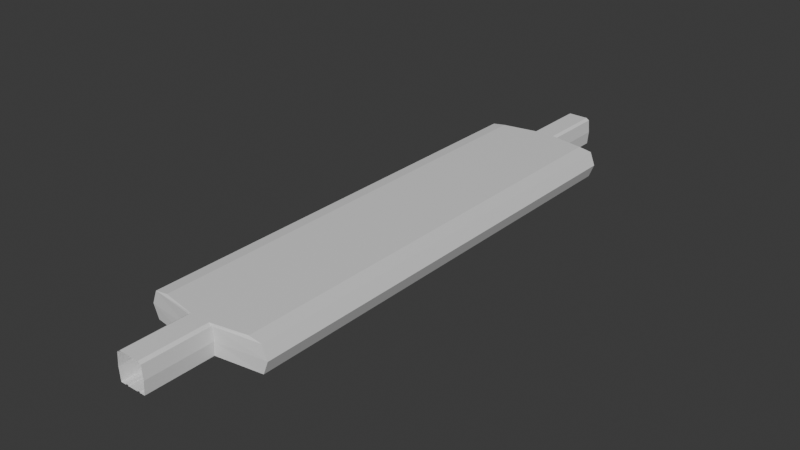 # Source: storage_room.blend  (saved by Blender 4.5.87; exported with 4.5.12 LTS)
import bpy
from mathutils import Matrix  # noqa: F401  (used for matrix-valued properties, if any)

bpy.ops.wm.read_factory_settings(use_empty=True)
scene = bpy.context.scene
scene.name = 'Scene'

# ---- collections
col_collection = bpy.data.collections.new('Collection'); scene.collection.children.link(col_collection)

# ---- materials (node trees are filled in below, after node groups)
mat_material = bpy.data.materials.new('Material')
mat_material.alpha_threshold = 0.0
mat_material.roughness = 0.5
mat_material.line_color = (0.0, 0.0, 0.0, 1.0)

# ---- material node trees
mat_material.use_nodes = True; mat_material.node_tree.nodes.clear()
_N = mat_material.node_tree.nodes; _L = mat_material.node_tree.links
n0 = _N.new('ShaderNodeOutputMaterial'); n0.name = 'Material Output'; n0.location = (200, 100)
n1 = _N.new('ShaderNodeBsdfPrincipled'); n1.name = 'Principled BSDF'; n1.location = (-200, 100)
n1.inputs[3].default_value = 1.45
_L.new(n1.outputs[0], n0.inputs[0])
n0.is_active_output = True

# ---- world
world_world = bpy.data.worlds.new('World'); scene.world = world_world
world_world.use_nodes = True; world_world.node_tree.nodes.clear()
_N = world_world.node_tree.nodes; _L = world_world.node_tree.links
n0 = _N.new('ShaderNodeOutputWorld'); n0.name = 'World Output'; n0.location = (200, 100)
n1 = _N.new('ShaderNodeBackground'); n1.name = 'Background'; n1.location = (-200, 100)
n1.inputs[0].default_value = (0.05088, 0.05088, 0.05088, 1.0)
_L.new(n1.outputs[0], n0.inputs[0])
n0.is_active_output = True
world_world.color = (0.05088, 0.05088, 0.05088)
world_world.sun_shadow_jitter_overblur = 0.0

# ---- meshes
me_mesh = bpy.data.meshes.new('mesh')
me_mesh.from_pydata([(0.0, 35.41, 2.641), (0.0, 35.41, -1.661), (2.0, 45.41, 2.339), (2.0, 45.41, -1.661), (2.174, 35.41, 0.3394), (-2.174, 35.41, 0.3394), (-2.0, 45.41, 2.339), (-2.0, 45.41, -1.661), (-1.55, 35.41, 2.641), (1.55, 35.41, 2.641), (1.2, 35.41, -1.527), (0.7973, 35.41, -1.527), (-1.2, 45.41, -1.661), (-0.7973, 45.41, -1.661), (0.7973, 45.41, -1.661), (1.2, 45.41, -1.661), (-0.7973, 35.41, -1.527), (-1.2, 35.41, -1.527), (1.2, 35.41, -1.661), (0.7973, 35.41, -1.661), (-1.2, 45.41, -1.527), (-0.7973, 45.41, -1.527), (0.7973, 45.41, -1.527), (1.2, 45.41, -1.527), (1.55, 45.41, 2.641), (-1.55, 45.41, 2.641), (-0.7973, 35.41, -1.661), (-1.2, 35.41, -1.661), (-2.174, 45.41, 0.3394), (-2.0, 35.41, -1.661), (-2.0, 35.41, 2.339), (2.174, 45.41, 0.3394), (2.0, 35.41, -1.661), (0.0, 45.41, -1.661), (0.0, 45.41, 2.641), (2.0, 35.41, 2.339), (0.0, 34.41, 2.641), (0.0, 34.41, -1.661), (9.767, 34.41, 0.3394), (-9.767, 34.41, 0.3394), (-6.966, 34.41, 2.641), (6.966, 34.41, 2.641), (5.392, 34.41, -1.527), (3.583, 34.41, -1.527), (-3.583, 34.41, -1.527), (-5.392, 34.41, -1.527), (5.392, 34.41, -1.661), (3.583, 34.41, -1.661), (-3.583, 34.41, -1.661), (-5.392, 34.41, -1.661), (-8.986, 34.41, -1.661), (-8.986, 34.41, 2.339), (8.986, 34.41, -1.661), (8.986, 34.41, 2.339), (5.392, 0.0, -1.527), (3.583, 0.0, -1.527), (-3.583, 0.0, -1.527), (-3.583, 0.0, -1.661), (8.986, 0.0, -1.661), (5.392, 0.0, -1.661), (-5.392, 0.0, -1.527), (-5.392, 0.0, -1.661), (-8.986, 0.0, 2.339), (-6.966, 0.0, 2.641), (6.966, 0.0, 2.641), (8.986, 0.0, 2.339), (9.767, 0.0, 0.3394), (0.0, 0.0, -1.661), (0.0, 0.0, 2.641), (-9.767, 0.0, 0.3394), (-8.986, 0.0, -1.661), (3.583, 0.0, -1.661)], [], [(7, 12, 27, 29), (31, 3, 32, 4), (20, 21, 16, 17), (34, 25, 8, 0), (13, 21, 16, 26), (2, 24, 9, 35), (7, 28, 5, 29), (25, 6, 30, 8), (14, 22, 11, 19), (28, 6, 30, 5), (15, 23, 10, 18), (12, 20, 17, 27), (15, 3, 32, 18), (2, 31, 4, 35), (24, 34, 0, 9), (33, 14, 19, 1), (13, 33, 1, 26), (22, 23, 10, 11), (18, 32, 52, 46), (17, 16, 44, 45), (5, 30, 51, 39), (35, 4, 38, 53), (26, 1, 37, 48), (18, 10, 42, 46), (1, 19, 47, 37), (9, 0, 36, 41), (8, 30, 51, 40), (26, 16, 44, 48), (29, 27, 49, 50), (27, 17, 45, 49), (11, 10, 42, 43), (29, 5, 39, 50), (35, 9, 41, 53), (0, 8, 40, 36), (4, 32, 52, 38), (19, 11, 43, 47), (46, 42, 54, 59), (50, 49, 61, 70), (47, 43, 55, 71), (37, 47, 71, 67), (39, 51, 62, 69), (36, 40, 63, 68), (50, 39, 69, 70), (45, 44, 56, 60), (41, 36, 68, 64), (48, 37, 67, 57), (38, 52, 58, 66), (53, 38, 66, 65), (53, 41, 64, 65), (40, 51, 62, 63), (49, 45, 60, 61), (46, 52, 58, 59), (48, 44, 56, 57), (43, 42, 54, 55)])
_uv = me_mesh.uv_layers.new(name='UVMap')
_uv.uv.foreach_set('vector', [0.0, 0.0, 0.0, 0.0, 0.0, 0.0, 0.0, 0.0, 0.0, 0.0, 0.0, 0.0, 0.0, 0.0, 0.0, 0.0, 0.0, 0.0, 0.0, 0.0, 0.0, 0.0, 0.0, 0.0, 0.0, 0.0, 0.0, 0.0, 0.0, 0.0, 0.0, 0.0, 0.0, 0.0, 0.0, 0.0, 0.0, 0.0, 0.0, 0.0, 0.0, 0.0, 0.0, 0.0, 0.0, 0.0, 0.0, 0.0, 0.0, 0.0, 0.0, 0.0, 0.0, 0.0, 0.0, 0.0, 0.0, 0.0, 0.0, 0.0, 0.0, 0.0, 0.0, 0.0, 0.0, 0.0, 0.0, 0.0, 0.0, 0.0, 0.0, 0.0, 0.0, 0.0, 0.0, 0.0, 0.0, 0.0, 0.0, 0.0, 0.0, 0.0, 0.0, 0.0, 0.0, 0.0, 0.0, 0.0, 0.0, 0.0, 0.0, 0.0, 0.0, 0.0, 0.0, 0.0, 0.0, 0.0, 0.0, 0.0, 0.0, 0.0, 0.0, 0.0, 0.0, 0.0, 0.0, 0.0, 0.0, 0.0, 0.0, 0.0, 0.0, 0.0, 0.0, 0.0, 0.0, 0.0, 0.0, 0.0, 0.0, 0.0, 0.0, 0.0, 0.0, 0.0, 0.0, 0.0, 0.0, 0.0, 0.0, 0.0, 0.0, 0.0, 0.0, 0.0, 0.0, 0.0, 0.0, 0.0, 0.0, 0.0, 0.0, 0.0, 0.0, 0.0, 0.0, 0.0, 0.0, 0.0, 0.0, 0.0, 0.0, 0.0, 0.0, 0.0, 0.0, 0.0, 0.0, 0.0, 0.0, 0.0, 0.0, 0.0, 0.0, 0.0, 0.0, 0.0, 0.0, 0.0, 0.0, 0.0, 0.0, 0.0, 0.0, 0.0, 0.0, 0.0, 0.0, 0.0, 0.0, 0.0, 0.0, 0.0, 0.0, 0.0, 0.0, 0.0, 0.0, 0.0, 0.0, 0.0, 0.0, 0.0, 0.0, 0.0, 0.0, 0.0, 0.0, 0.0, 0.0, 0.0, 0.0, 0.0, 0.0, 0.0, 0.0, 0.0, 0.0, 0.0, 0.0, 0.0, 0.0, 0.0, 0.0, 0.0, 0.0, 0.0, 0.0, 0.0, 0.0, 0.0, 0.0, 0.0, 0.0, 0.0, 0.0, 0.0, 0.0, 0.0, 0.0, 0.0, 0.0, 0.0, 0.0, 0.0, 0.0, 0.0, 0.0, 0.0, 0.0, 0.0, 0.0, 0.0, 0.0, 0.0, 0.0, 0.0, 0.0, 0.0, 0.0, 0.0, 0.0, 0.0, 0.0, 0.0, 0.0, 0.0, 0.0, 0.0, 0.0, 0.0, 0.0, 0.0, 0.0, 0.0, 0.0, 0.0, 0.0, 0.0, 0.0, 0.0, 0.0, 0.0, 0.0, 0.0, 0.0, 0.0, 0.0, 0.0, 0.0, 0.0, 0.0, 0.0, 0.0, 0.0, 0.0, 0.0, 0.0, 0.0, 0.0, 0.0, 0.0, 0.0, 0.0, 0.0, 0.0, 0.0, 0.0, 0.0, 0.0, 0.0, 0.0, 0.0, 0.0, 0.0, 0.0, 0.0, 0.0, 0.0, 0.0, 0.0, 0.0, 0.0, 0.0, 0.0, 0.0, 0.0, 0.0, 0.0, 0.0, 0.0, 0.0, 0.0, 0.0, 0.0, 0.0, 0.0, 0.0, 0.0, 0.0, 0.0, 0.0, 0.0, 0.0, 0.0, 0.0, 0.0, 0.0, 0.0, 0.0, 0.0, 0.0, 0.0, 0.0, 0.0, 0.0, 0.0, 0.0, 0.0, 0.0, 0.0, 0.0, 0.0, 0.0, 0.0, 0.0, 0.0, 0.0, 0.0, 0.0, 0.0, 0.0, 0.0, 0.0, 0.0, 0.0, 0.0, 0.0, 0.0, 0.0, 0.0, 0.0, 0.0, 0.0, 0.0, 0.0, 0.0, 0.0, 0.0, 0.0, 0.0, 0.0, 0.0, 0.0, 0.0, 0.0, 0.0, 0.0, 0.0, 0.0, 0.0, 0.0, 0.0, 0.0, 0.0, 0.0, 0.0, 0.0, 0.0, 0.0, 0.0, 0.0, 0.0, 0.0, 0.0, 0.0, 0.0, 0.0, 0.0, 0.0, 0.0, 0.0, 0.0, 0.0, 0.0, 0.0, 0.0, 0.0, 0.0, 0.0, 0.0, 0.0, 0.0, 0.0, 0.0, 0.0, 0.0, 0.0, 0.0, 0.0, 0.0])
me_mesh.materials.append(mat_material)
me_mesh.use_mirror_vertex_groups = False
me_mesh.update()

# ---- objects
ob_mesh = bpy.data.objects.new('mesh', me_mesh)

# ---- transforms, parenting, visibility, modifiers, constraints
ob_mesh.location = (0.0, 0.0, 0.0)
ob_mesh.lock_rotations_4d = False
ob_mesh.empty_display_type = 'ARROWS'
ob_mesh.lineart.crease_threshold = 0.0
_m = ob_mesh.modifiers.new('Mirror', 'MIRROR')
_m.use_axis = (False, True, False)
_m.use_clip = True

# ---- collection membership
col_collection.objects.link(ob_mesh)

# ---- scene / render settings (as saved in the file)
scene.frame_start = 1; scene.frame_end = 250; scene.frame_set(1)
scene.render.engine = 'BLENDER_EEVEE_NEXT'
bpy.context.view_layer.update()

# ---- added for rendering (the .blend has no active camera and no usable light): camera, sun
cam_auto = bpy.data.cameras.new('AutoCamera')
cam_auto.lens = 50.0
cam_auto.sensor_width = 36.0
cam_auto.clip_end = 1510.09
ob_auto_camera = bpy.data.objects.new('AutoCamera', cam_auto)
scene.collection.objects.link(ob_auto_camera)
ob_auto_camera.location = (86.0456, -103.255, 69.3269)
ob_auto_camera.rotation_euler = (1.09748, -7.21219e-08, 0.694738)
scene.camera = ob_auto_camera
light_auto_sun = bpy.data.lights.new('AutoSun', 'SUN')
light_auto_sun.energy = 3.0
light_auto_sun.angle = 0.0523599
ob_auto_sun = bpy.data.objects.new('AutoSun', light_auto_sun)
scene.collection.objects.link(ob_auto_sun)
ob_auto_sun.rotation_euler = (0.872665, 0.174533, 0.523599)
bpy.context.view_layer.update()
